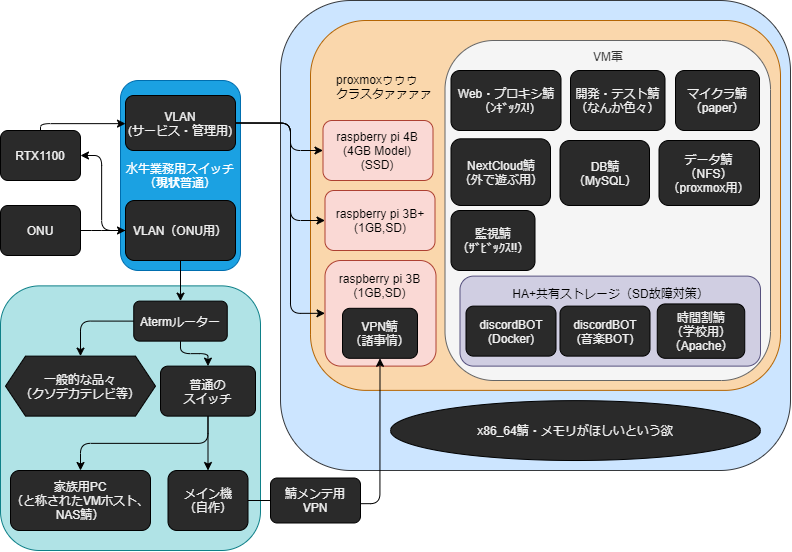

The diagram above was exported from draw.io. Its source (the exported page's mxGraphModel, read from the mxfile embedded in the PNG):
<mxGraphModel dx="1306" dy="1592" grid="1" gridSize="10" guides="1" tooltips="1" connect="1" arrows="1" fold="1" page="1" pageScale="1" pageWidth="827" pageHeight="583" background="#ffffff" math="0" shadow="0">
  <root>
    <mxCell id="0" />
    <mxCell id="1" parent="0" />
    <mxCell id="151" value="" style="rounded=1;whiteSpace=wrap;html=1;fillColor=#cce5ff;strokeColor=#36393d;" parent="1" vertex="1">
      <mxGeometry x="290" y="-50" width="510" height="470" as="geometry" />
    </mxCell>
    <mxCell id="148" value="" style="rounded=1;whiteSpace=wrap;html=1;fillColor=#b0e3e6;strokeColor=#0e8088;" parent="1" vertex="1">
      <mxGeometry x="10" y="235.38" width="260" height="264.62" as="geometry" />
    </mxCell>
    <mxCell id="123" value="&lt;blockquote style=&quot;margin: 0 0 0 40px ; border: none ; padding: 0px&quot;&gt;&lt;/blockquote&gt;&lt;font color=&quot;#000000&quot;&gt;&lt;span style=&quot;text-align: center&quot;&gt;&lt;div style=&quot;text-align: justify&quot;&gt;&lt;span&gt;　　proxmoxゥゥゥ&lt;/span&gt;&lt;/div&gt;&lt;/span&gt;&lt;span style=&quot;text-align: center&quot;&gt;&lt;div style=&quot;text-align: justify&quot;&gt;&lt;span&gt;　　クラスタァァァァ&lt;/span&gt;&lt;/div&gt;&lt;/span&gt;&lt;/font&gt;&lt;div style=&quot;text-align: justify&quot;&gt;&lt;font color=&quot;#000000&quot;&gt;&lt;br&gt;&lt;/font&gt;&lt;/div&gt;&lt;div style=&quot;text-align: justify&quot;&gt;&lt;font color=&quot;#000000&quot;&gt;&lt;br&gt;&lt;/font&gt;&lt;/div&gt;&lt;div style=&quot;text-align: justify&quot;&gt;&lt;font color=&quot;#000000&quot;&gt;&lt;br&gt;&lt;/font&gt;&lt;/div&gt;&lt;div style=&quot;text-align: justify&quot;&gt;&lt;font color=&quot;#000000&quot;&gt;&lt;br&gt;&lt;/font&gt;&lt;/div&gt;&lt;div style=&quot;text-align: justify&quot;&gt;&lt;font color=&quot;#000000&quot;&gt;&lt;br&gt;&lt;/font&gt;&lt;/div&gt;&lt;div style=&quot;text-align: justify&quot;&gt;&lt;font color=&quot;#000000&quot;&gt;&lt;br&gt;&lt;/font&gt;&lt;/div&gt;&lt;div style=&quot;text-align: justify&quot;&gt;&lt;font color=&quot;#000000&quot;&gt;&lt;br&gt;&lt;/font&gt;&lt;/div&gt;&lt;div style=&quot;text-align: justify&quot;&gt;&lt;font color=&quot;#000000&quot;&gt;&lt;br&gt;&lt;/font&gt;&lt;/div&gt;&lt;div style=&quot;text-align: justify&quot;&gt;&lt;font color=&quot;#000000&quot;&gt;&lt;br&gt;&lt;/font&gt;&lt;/div&gt;&lt;div style=&quot;text-align: justify&quot;&gt;&lt;font color=&quot;#000000&quot;&gt;&lt;br&gt;&lt;/font&gt;&lt;/div&gt;&lt;div style=&quot;text-align: justify&quot;&gt;&lt;font color=&quot;#000000&quot;&gt;&lt;br&gt;&lt;/font&gt;&lt;/div&gt;&lt;div style=&quot;text-align: justify&quot;&gt;&lt;font color=&quot;#000000&quot;&gt;&lt;br&gt;&lt;/font&gt;&lt;/div&gt;&lt;div style=&quot;text-align: justify&quot;&gt;&lt;font color=&quot;#000000&quot;&gt;&amp;nbsp;&lt;/font&gt;&lt;/div&gt;&lt;blockquote style=&quot;margin: 0 0 0 40px ; border: none ; padding: 0px&quot;&gt;&lt;/blockquote&gt;&lt;blockquote style=&quot;margin: 0 0 0 40px ; border: none ; padding: 0px&quot;&gt;&lt;/blockquote&gt;&lt;blockquote style=&quot;margin: 0 0 0 40px ; border: none ; padding: 0px&quot;&gt;&lt;/blockquote&gt;&lt;blockquote style=&quot;margin: 0 0 0 40px ; border: none ; padding: 0px&quot;&gt;&lt;/blockquote&gt;&lt;blockquote style=&quot;margin: 0 0 0 40px ; border: none ; padding: 0px&quot;&gt;&lt;/blockquote&gt;&lt;blockquote style=&quot;margin: 0 0 0 40px ; border: none ; padding: 0px&quot;&gt;&lt;/blockquote&gt;&lt;blockquote style=&quot;margin: 0 0 0 40px ; border: none ; padding: 0px&quot;&gt;&lt;/blockquote&gt;&lt;blockquote style=&quot;text-align: center ; margin: 0px 0px 0px 40px ; border: none ; padding: 0px&quot;&gt;&lt;font color=&quot;#000000&quot;&gt;&lt;br&gt;&lt;/font&gt;&lt;/blockquote&gt;&lt;blockquote style=&quot;text-align: center ; margin: 0px 0px 0px 40px ; border: none ; padding: 0px&quot;&gt;&lt;font color=&quot;#000000&quot;&gt;&lt;br&gt;&lt;/font&gt;&lt;/blockquote&gt;&lt;blockquote style=&quot;text-align: center ; margin: 0px 0px 0px 40px ; border: none ; padding: 0px&quot;&gt;&lt;br&gt;&lt;/blockquote&gt;&lt;blockquote style=&quot;text-align: center ; margin: 0px 0px 0px 40px ; border: none ; padding: 0px&quot;&gt;&lt;br&gt;&lt;/blockquote&gt;" style="rounded=1;whiteSpace=wrap;html=1;align=left;fillColor=#fad7ac;strokeColor=#b46504;" parent="1" vertex="1">
      <mxGeometry x="320" y="-30" width="470" height="369.87" as="geometry" />
    </mxCell>
    <mxCell id="132" value="VM軍&lt;br&gt;&lt;br&gt;&lt;br&gt;&lt;br&gt;&lt;br&gt;&lt;br&gt;&lt;br&gt;&lt;br&gt;&lt;br&gt;&lt;br&gt;&lt;br&gt;&lt;br&gt;&lt;br&gt;&lt;br&gt;&lt;br&gt;&lt;br&gt;&lt;br&gt;&lt;br&gt;&lt;br&gt;&lt;br&gt;&lt;br&gt;&lt;br&gt;&lt;br&gt;" style="rounded=1;whiteSpace=wrap;html=1;fillColor=#f5f5f5;strokeColor=#666666;fontColor=#333333;" parent="1" vertex="1">
      <mxGeometry x="454.5" y="-10" width="325.5" height="340" as="geometry" />
    </mxCell>
    <mxCell id="95" value="ONU" style="rounded=1;whiteSpace=wrap;html=1;fillColor=#2A2A2A;fontColor=#F0F0F0;" parent="1" vertex="1">
      <mxGeometry x="10" y="155" width="80" height="50" as="geometry" />
    </mxCell>
    <mxCell id="96" value="水牛業務用スイッチ&lt;br&gt;&lt;div&gt;（&lt;b&gt;現状&lt;/b&gt;普通）&lt;/div&gt;" style="rounded=1;whiteSpace=wrap;html=1;fillColor=#1ba1e2;strokeColor=#006EAF;fontColor=#ffffff;" parent="1" vertex="1">
      <mxGeometry x="130" y="30.000000000000004" width="120" height="190" as="geometry" />
    </mxCell>
    <mxCell id="128" style="edgeStyle=orthogonalEdgeStyle;html=1;exitX=1;exitY=0.5;exitDx=0;exitDy=0;entryX=0;entryY=0.5;entryDx=0;entryDy=0;strokeColor=#000000;" parent="1" source="97" target="126" edge="1">
      <mxGeometry relative="1" as="geometry">
        <mxPoint x="279" y="226.5" as="sourcePoint" />
        <Array as="points">
          <mxPoint x="300" y="73" />
          <mxPoint x="300" y="170" />
        </Array>
      </mxGeometry>
    </mxCell>
    <mxCell id="129" style="edgeStyle=orthogonalEdgeStyle;html=1;exitX=1;exitY=0.5;exitDx=0;exitDy=0;entryX=0;entryY=0.5;entryDx=0;entryDy=0;strokeColor=#000000;" parent="1" source="97" target="125" edge="1">
      <mxGeometry relative="1" as="geometry">
        <mxPoint x="279" y="226.5" as="sourcePoint" />
        <Array as="points">
          <mxPoint x="300" y="73" />
          <mxPoint x="300" y="100" />
        </Array>
      </mxGeometry>
    </mxCell>
    <mxCell id="130" style="edgeStyle=orthogonalEdgeStyle;html=1;exitX=1;exitY=0.5;exitDx=0;exitDy=0;entryX=0;entryY=0.5;entryDx=0;entryDy=0;strokeColor=#000000;" parent="1" source="97" target="124" edge="1">
      <mxGeometry relative="1" as="geometry">
        <mxPoint x="279" y="226.5" as="sourcePoint" />
        <Array as="points">
          <mxPoint x="300" y="73" />
          <mxPoint x="300" y="263" />
        </Array>
      </mxGeometry>
    </mxCell>
    <mxCell id="97" value="VLAN&lt;br&gt;(サービス・管理用)" style="rounded=1;whiteSpace=wrap;html=1;fillColor=#2A2A2A;fontColor=#F0F0F0;" parent="1" vertex="1">
      <mxGeometry x="135" y="45.00000000000001" width="110" height="55" as="geometry" />
    </mxCell>
    <mxCell id="108" style="edgeStyle=elbowEdgeStyle;html=1;exitX=0;exitY=0.5;exitDx=0;exitDy=0;entryX=1;entryY=0.5;entryDx=0;entryDy=0;strokeColor=#000000;" parent="1" source="98" target="103" edge="1">
      <mxGeometry relative="1" as="geometry" />
    </mxCell>
    <mxCell id="114" style="edgeStyle=orthogonalEdgeStyle;html=1;exitX=0.5;exitY=1;exitDx=0;exitDy=0;entryX=0.5;entryY=0;entryDx=0;entryDy=0;strokeColor=#000000;" parent="1" source="98" target="102" edge="1">
      <mxGeometry relative="1" as="geometry" />
    </mxCell>
    <mxCell id="98" value="VLAN（ONU用）" style="rounded=1;whiteSpace=wrap;html=1;fillColor=#2A2A2A;fontColor=#F0F0F0;" parent="1" vertex="1">
      <mxGeometry x="135" y="150" width="110" height="60" as="geometry" />
    </mxCell>
    <mxCell id="100" value="" style="edgeStyle=elbowEdgeStyle;endArrow=classic;html=1;entryX=0;entryY=0.5;entryDx=0;entryDy=0;exitX=1;exitY=0.5;exitDx=0;exitDy=0;strokeColor=#000000;" parent="1" source="95" target="98" edge="1">
      <mxGeometry width="50" height="50" relative="1" as="geometry">
        <mxPoint x="93" y="113" as="sourcePoint" />
        <mxPoint x="75" y="-135" as="targetPoint" />
      </mxGeometry>
    </mxCell>
    <mxCell id="118" style="edgeStyle=orthogonalEdgeStyle;html=1;exitX=0;exitY=0.5;exitDx=0;exitDy=0;entryX=0.5;entryY=0;entryDx=0;entryDy=0;strokeColor=#000000;" parent="1" source="102" target="117" edge="1">
      <mxGeometry relative="1" as="geometry" />
    </mxCell>
    <mxCell id="120" style="edgeStyle=orthogonalEdgeStyle;html=1;exitX=0.5;exitY=1;exitDx=0;exitDy=0;entryX=0.5;entryY=0;entryDx=0;entryDy=0;strokeColor=#000000;" parent="1" source="102" target="119" edge="1">
      <mxGeometry relative="1" as="geometry" />
    </mxCell>
    <mxCell id="102" value="Atermルーター" style="rounded=1;whiteSpace=wrap;html=1;fillColor=#2A2A2A;fontColor=#F0F0F0;" parent="1" vertex="1">
      <mxGeometry x="143.25" y="250.62" width="93.5" height="40" as="geometry" />
    </mxCell>
    <mxCell id="113" style="edgeStyle=orthogonalEdgeStyle;html=1;exitX=0.5;exitY=0;exitDx=0;exitDy=0;strokeColor=#000000;" parent="1" source="103" target="97" edge="1">
      <mxGeometry relative="1" as="geometry">
        <Array as="points">
          <mxPoint x="50" y="73" />
        </Array>
      </mxGeometry>
    </mxCell>
    <mxCell id="103" value="RTX1100" style="rounded=1;whiteSpace=wrap;html=1;fillColor=#2A2A2A;fontColor=#F0F0F0;" parent="1" vertex="1">
      <mxGeometry x="10" y="80" width="80" height="50" as="geometry" />
    </mxCell>
    <mxCell id="117" value="一般的な品々&lt;br&gt;（クソデカテレビ等）" style="shape=hexagon;perimeter=hexagonPerimeter2;whiteSpace=wrap;html=1;fixedSize=1;fillColor=#2A2A2A;fontColor=#F0F0F0;" parent="1" vertex="1">
      <mxGeometry x="15" y="305.62" width="150" height="60" as="geometry" />
    </mxCell>
    <mxCell id="122" style="edgeStyle=orthogonalEdgeStyle;html=1;exitX=0.5;exitY=1;exitDx=0;exitDy=0;entryX=0.5;entryY=0;entryDx=0;entryDy=0;strokeColor=#000000;" parent="1" source="119" target="121" edge="1">
      <mxGeometry relative="1" as="geometry" />
    </mxCell>
    <mxCell id="141" style="edgeStyle=orthogonalEdgeStyle;html=1;exitX=0.5;exitY=1;exitDx=0;exitDy=0;strokeColor=#000000;entryX=0.5;entryY=0;entryDx=0;entryDy=0;" parent="1" source="119" target="140" edge="1">
      <mxGeometry relative="1" as="geometry">
        <mxPoint x="110" y="535.38" as="targetPoint" />
      </mxGeometry>
    </mxCell>
    <mxCell id="119" value="普通の&lt;br&gt;スイッチ" style="rounded=1;whiteSpace=wrap;html=1;fillColor=#2A2A2A;fontColor=#F0F0F0;" parent="1" vertex="1">
      <mxGeometry x="170" y="315.62" width="95" height="50" as="geometry" />
    </mxCell>
    <mxCell id="121" value="メイン機&lt;br&gt;（自作）" style="rounded=1;whiteSpace=wrap;html=1;fillColor=#2A2A2A;fontColor=#F0F0F0;" parent="1" vertex="1">
      <mxGeometry x="177.5" y="420" width="80" height="60" as="geometry" />
    </mxCell>
    <mxCell id="124" value="&lt;font color=&quot;#000000&quot;&gt;raspberry pi 3B&lt;br&gt;(1GB,SD)&lt;br&gt;&lt;br&gt;&lt;br&gt;&lt;br&gt;&lt;br&gt;&lt;/font&gt;" style="rounded=1;whiteSpace=wrap;html=1;fillColor=#fad9d5;strokeColor=#ae4132;" parent="1" vertex="1">
      <mxGeometry x="334.5" y="210" width="111" height="105.62" as="geometry" />
    </mxCell>
    <mxCell id="125" value="&lt;font color=&quot;#000000&quot;&gt;raspberry pi 4B&lt;br&gt;(4GB Model)&lt;br&gt;(SSD)&lt;/font&gt;" style="rounded=1;whiteSpace=wrap;html=1;fillColor=#fad9d5;strokeColor=#ae4132;" parent="1" vertex="1">
      <mxGeometry x="332.5" y="70" width="110" height="60" as="geometry" />
    </mxCell>
    <mxCell id="126" value="&lt;font color=&quot;#000000&quot;&gt;raspberry pi 3B+&lt;br&gt;(1GB,SD)&lt;br&gt;&lt;/font&gt;" style="rounded=1;whiteSpace=wrap;html=1;fillColor=#fad9d5;strokeColor=#ae4132;" parent="1" vertex="1">
      <mxGeometry x="334.5" y="140" width="110" height="60" as="geometry" />
    </mxCell>
    <mxCell id="134" value="データ鯖&lt;br&gt;（NFS）（proxmox用）" style="rounded=1;whiteSpace=wrap;html=1;fillColor=#2A2A2A;fontColor=#F0F0F0;" parent="1" vertex="1">
      <mxGeometry x="668.5" y="90" width="100.5" height="65" as="geometry" />
    </mxCell>
    <mxCell id="137" value="開発・テスト鯖&lt;br&gt;（なんか色々）" style="rounded=1;whiteSpace=wrap;html=1;fillColor=#2A2A2A;fontColor=#F0F0F0;" parent="1" vertex="1">
      <mxGeometry x="580" y="20" width="94.5" height="60" as="geometry" />
    </mxCell>
    <mxCell id="140" value="家族用PC&lt;br&gt;（と称されたVMホスト、NAS鯖）" style="rounded=1;whiteSpace=wrap;html=1;fillColor=#2A2A2A;fontColor=#F0F0F0;" parent="1" vertex="1">
      <mxGeometry x="20" y="420" width="140" height="60" as="geometry" />
    </mxCell>
    <mxCell id="145" value="マイクラ鯖&lt;br&gt;（paper）" style="rounded=1;whiteSpace=wrap;html=1;fillColor=#2A2A2A;fontColor=#F0F0F0;" parent="1" vertex="1">
      <mxGeometry x="685" y="20" width="84" height="60" as="geometry" />
    </mxCell>
    <mxCell id="153" value="&lt;font color=&quot;#000000&quot;&gt;HA+共有ストレージ（SD故障対策）&lt;/font&gt;&lt;br&gt;&lt;br&gt;&lt;br&gt;&lt;br&gt;&lt;br&gt;" style="rounded=1;whiteSpace=wrap;html=1;fillColor=#d0cee2;strokeColor=#56517e;" parent="1" vertex="1">
      <mxGeometry x="469.5" y="225.62" width="300.5" height="90" as="geometry" />
    </mxCell>
    <mxCell id="131" value="discordBOT&lt;br&gt;(音楽BOT)" style="rounded=1;whiteSpace=wrap;html=1;fillColor=#2A2A2A;fontColor=#F0F0F0;" parent="1" vertex="1">
      <mxGeometry x="569.5" y="255.62" width="90" height="50" as="geometry" />
    </mxCell>
    <mxCell id="136" value="discordBOT&lt;br&gt;(Docker)" style="rounded=1;whiteSpace=wrap;html=1;fillColor=#2A2A2A;fontColor=#F0F0F0;" parent="1" vertex="1">
      <mxGeometry x="475.5" y="255.62" width="90" height="50" as="geometry" />
    </mxCell>
    <mxCell id="146" value="DB鯖&lt;br&gt;（MySQL）" style="rounded=1;whiteSpace=wrap;html=1;fillColor=#2A2A2A;fontColor=#F0F0F0;" parent="1" vertex="1">
      <mxGeometry x="569.5" y="90" width="89.5" height="65" as="geometry" />
    </mxCell>
    <mxCell id="154" value="VPN鯖&lt;br&gt;（諸事情）" style="rounded=1;whiteSpace=wrap;html=1;fillColor=#2A2A2A;fontColor=#F0F0F0;" parent="1" vertex="1">
      <mxGeometry x="352" y="257.81" width="75" height="50" as="geometry" />
    </mxCell>
    <mxCell id="138" style="edgeStyle=orthogonalEdgeStyle;html=1;exitX=0.998;exitY=0.571;exitDx=0;exitDy=0;entryX=0.5;entryY=1;entryDx=0;entryDy=0;strokeColor=#000000;startArrow=none;exitPerimeter=0;" parent="1" source="139" target="154" edge="1">
      <mxGeometry relative="1" as="geometry" />
    </mxCell>
    <mxCell id="139" value="鯖メンテ用&lt;br&gt;VPN" style="rounded=1;whiteSpace=wrap;html=1;fillColor=#2A2A2A;fontColor=#F0F0F0;" parent="1" vertex="1">
      <mxGeometry x="280" y="427.5" width="90" height="45" as="geometry" />
    </mxCell>
    <mxCell id="157" value="" style="edgeStyle=orthogonalEdgeStyle;html=1;exitX=1;exitY=0.5;exitDx=0;exitDy=0;entryX=0;entryY=0.5;entryDx=0;entryDy=0;strokeColor=#000000;endArrow=none;" parent="1" source="121" target="139" edge="1">
      <mxGeometry relative="1" as="geometry">
        <mxPoint x="257.5" y="450" as="sourcePoint" />
        <mxPoint x="387.4999999999998" y="315.62" as="targetPoint" />
      </mxGeometry>
    </mxCell>
    <mxCell id="159" value="&lt;span style=&quot;&quot;&gt;x86_64鯖・メモリがほしいという欲&lt;/span&gt;" style="ellipse;whiteSpace=wrap;html=1;fillColor=#2A2A2A;fontColor=#F0F0F0;" parent="1" vertex="1">
      <mxGeometry x="400" y="350.13" width="370" height="59.87" as="geometry" />
    </mxCell>
    <mxCell id="135" value="時間割鯖&lt;br&gt;（学校用）&lt;br&gt;（Apache）" style="rounded=1;whiteSpace=wrap;html=1;fillColor=#2A2A2A;fontColor=#F0F0F0;" parent="1" vertex="1">
      <mxGeometry x="666.75" y="253.43" width="87.5" height="54.38" as="geometry" />
    </mxCell>
    <mxCell id="164" value="監視鯖&lt;br&gt;（ｻﾞﾋﾞｯｸｽ!!）" style="rounded=1;whiteSpace=wrap;html=1;fillColor=#2A2A2A;fontColor=#F0F0F0;" vertex="1" parent="1">
      <mxGeometry x="460.5" y="160" width="84" height="60" as="geometry" />
    </mxCell>
    <mxCell id="165" value="Web・プロキシ鯖&lt;br&gt;（ﾝｷﾞｯｸｽ!)" style="rounded=1;whiteSpace=wrap;html=1;fillColor=#2A2A2A;fontColor=#F0F0F0;" vertex="1" parent="1">
      <mxGeometry x="460.5" y="20" width="110" height="60" as="geometry" />
    </mxCell>
    <mxCell id="166" value="NextCloud鯖&lt;br&gt;（外で遊ぶ用）" style="rounded=1;whiteSpace=wrap;html=1;fillColor=#2A2A2A;fontColor=#F0F0F0;" vertex="1" parent="1">
      <mxGeometry x="460.5" y="88.31" width="99.5" height="66.69" as="geometry" />
    </mxCell>
  </root>
</mxGraphModel>